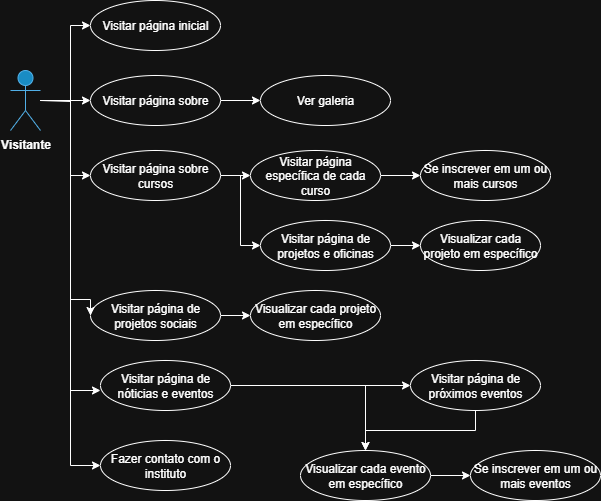

The diagram above was exported from draw.io. Its source (the exported page's mxGraphModel, read from the mxfile embedded in the PNG):
<mxGraphModel dx="1783" dy="929" grid="1" gridSize="10" guides="1" tooltips="1" connect="1" arrows="1" fold="1" page="1" pageScale="1" pageWidth="827" pageHeight="1169" math="0" shadow="0">
  <root>
    <mxCell id="0" />
    <mxCell id="1" parent="0" />
    <mxCell id="hfgnep7c1SAuUHHqIZNm-1" value="Visitar página inicial" style="ellipse;whiteSpace=wrap;html=1;" parent="1" vertex="1">
      <mxGeometry x="150" y="30" width="130" height="50" as="geometry" />
    </mxCell>
    <mxCell id="hfgnep7c1SAuUHHqIZNm-19" style="edgeStyle=orthogonalEdgeStyle;rounded=0;orthogonalLoop=1;jettySize=auto;html=1;entryX=0;entryY=0.5;entryDx=0;entryDy=0;" parent="1" source="hfgnep7c1SAuUHHqIZNm-2" target="hfgnep7c1SAuUHHqIZNm-1" edge="1">
      <mxGeometry relative="1" as="geometry">
        <Array as="points">
          <mxPoint x="130" y="130" />
          <mxPoint x="130" y="55" />
        </Array>
      </mxGeometry>
    </mxCell>
    <mxCell id="hfgnep7c1SAuUHHqIZNm-20" style="edgeStyle=orthogonalEdgeStyle;rounded=0;orthogonalLoop=1;jettySize=auto;html=1;" parent="1" source="hfgnep7c1SAuUHHqIZNm-2" target="hfgnep7c1SAuUHHqIZNm-5" edge="1">
      <mxGeometry relative="1" as="geometry" />
    </mxCell>
    <mxCell id="hfgnep7c1SAuUHHqIZNm-21" style="edgeStyle=orthogonalEdgeStyle;rounded=0;orthogonalLoop=1;jettySize=auto;html=1;entryX=0;entryY=0.5;entryDx=0;entryDy=0;" parent="1" source="hfgnep7c1SAuUHHqIZNm-2" target="hfgnep7c1SAuUHHqIZNm-7" edge="1">
      <mxGeometry relative="1" as="geometry">
        <Array as="points">
          <mxPoint x="130" y="130" />
          <mxPoint x="130" y="205" />
        </Array>
      </mxGeometry>
    </mxCell>
    <mxCell id="hfgnep7c1SAuUHHqIZNm-24" style="edgeStyle=orthogonalEdgeStyle;rounded=0;orthogonalLoop=1;jettySize=auto;html=1;entryX=0;entryY=0.5;entryDx=0;entryDy=0;" parent="1" source="hfgnep7c1SAuUHHqIZNm-2" target="hfgnep7c1SAuUHHqIZNm-18" edge="1">
      <mxGeometry relative="1" as="geometry" />
    </mxCell>
    <mxCell id="hfgnep7c1SAuUHHqIZNm-2" value="Visitante&lt;div&gt;&lt;br&gt;&lt;/div&gt;" style="shape=umlActor;verticalLabelPosition=bottom;verticalAlign=top;html=1;outlineConnect=0;fillColor=#1ba1e2;fontColor=default;strokeColor=#006EAF;fontStyle=1;" parent="1" vertex="1">
      <mxGeometry x="70" y="100" width="30" height="60" as="geometry" />
    </mxCell>
    <mxCell id="hfgnep7c1SAuUHHqIZNm-25" style="edgeStyle=orthogonalEdgeStyle;rounded=0;orthogonalLoop=1;jettySize=auto;html=1;" parent="1" source="hfgnep7c1SAuUHHqIZNm-5" target="hfgnep7c1SAuUHHqIZNm-6" edge="1">
      <mxGeometry relative="1" as="geometry" />
    </mxCell>
    <mxCell id="hfgnep7c1SAuUHHqIZNm-5" value="Visitar página sobre" style="ellipse;whiteSpace=wrap;html=1;" parent="1" vertex="1">
      <mxGeometry x="150" y="105" width="130" height="50" as="geometry" />
    </mxCell>
    <mxCell id="hfgnep7c1SAuUHHqIZNm-6" value="Ver galeria" style="ellipse;whiteSpace=wrap;html=1;" parent="1" vertex="1">
      <mxGeometry x="320" y="105" width="130" height="50" as="geometry" />
    </mxCell>
    <mxCell id="hfgnep7c1SAuUHHqIZNm-26" style="edgeStyle=orthogonalEdgeStyle;rounded=0;orthogonalLoop=1;jettySize=auto;html=1;" parent="1" source="hfgnep7c1SAuUHHqIZNm-7" target="hfgnep7c1SAuUHHqIZNm-8" edge="1">
      <mxGeometry relative="1" as="geometry" />
    </mxCell>
    <mxCell id="hfgnep7c1SAuUHHqIZNm-28" style="edgeStyle=orthogonalEdgeStyle;rounded=0;orthogonalLoop=1;jettySize=auto;html=1;entryX=0;entryY=0.5;entryDx=0;entryDy=0;" parent="1" source="hfgnep7c1SAuUHHqIZNm-7" target="hfgnep7c1SAuUHHqIZNm-10" edge="1">
      <mxGeometry relative="1" as="geometry" />
    </mxCell>
    <mxCell id="hfgnep7c1SAuUHHqIZNm-7" value="Visitar página sobre cursos" style="ellipse;whiteSpace=wrap;html=1;" parent="1" vertex="1">
      <mxGeometry x="150" y="180" width="130" height="50" as="geometry" />
    </mxCell>
    <mxCell id="hfgnep7c1SAuUHHqIZNm-27" style="edgeStyle=orthogonalEdgeStyle;rounded=0;orthogonalLoop=1;jettySize=auto;html=1;entryX=0;entryY=0.5;entryDx=0;entryDy=0;" parent="1" source="hfgnep7c1SAuUHHqIZNm-8" target="hfgnep7c1SAuUHHqIZNm-9" edge="1">
      <mxGeometry relative="1" as="geometry" />
    </mxCell>
    <mxCell id="hfgnep7c1SAuUHHqIZNm-8" value="Visitar página específica de cada curso" style="ellipse;whiteSpace=wrap;html=1;" parent="1" vertex="1">
      <mxGeometry x="310" y="180" width="130" height="50" as="geometry" />
    </mxCell>
    <mxCell id="hfgnep7c1SAuUHHqIZNm-9" value="Se inscrever em um ou mais cursos" style="ellipse;whiteSpace=wrap;html=1;" parent="1" vertex="1">
      <mxGeometry x="480" y="180" width="130" height="50" as="geometry" />
    </mxCell>
    <mxCell id="hfgnep7c1SAuUHHqIZNm-29" style="edgeStyle=orthogonalEdgeStyle;rounded=0;orthogonalLoop=1;jettySize=auto;html=1;" parent="1" source="hfgnep7c1SAuUHHqIZNm-10" target="hfgnep7c1SAuUHHqIZNm-11" edge="1">
      <mxGeometry relative="1" as="geometry" />
    </mxCell>
    <mxCell id="hfgnep7c1SAuUHHqIZNm-10" value="Visitar página de projetos e oficinas" style="ellipse;whiteSpace=wrap;html=1;" parent="1" vertex="1">
      <mxGeometry x="320" y="250" width="130" height="50" as="geometry" />
    </mxCell>
    <mxCell id="hfgnep7c1SAuUHHqIZNm-11" value="Visualizar cada projeto em específico" style="ellipse;whiteSpace=wrap;html=1;" parent="1" vertex="1">
      <mxGeometry x="480" y="250" width="120" height="50" as="geometry" />
    </mxCell>
    <mxCell id="hfgnep7c1SAuUHHqIZNm-30" style="edgeStyle=orthogonalEdgeStyle;rounded=0;orthogonalLoop=1;jettySize=auto;html=1;" parent="1" source="hfgnep7c1SAuUHHqIZNm-12" target="hfgnep7c1SAuUHHqIZNm-13" edge="1">
      <mxGeometry relative="1" as="geometry" />
    </mxCell>
    <mxCell id="hfgnep7c1SAuUHHqIZNm-12" value="Visitar página de projetos sociais" style="ellipse;whiteSpace=wrap;html=1;" parent="1" vertex="1">
      <mxGeometry x="150" y="320" width="130" height="50" as="geometry" />
    </mxCell>
    <mxCell id="hfgnep7c1SAuUHHqIZNm-13" value="Visualizar cada projeto em específico" style="ellipse;whiteSpace=wrap;html=1;" parent="1" vertex="1">
      <mxGeometry x="310" y="320" width="130" height="50" as="geometry" />
    </mxCell>
    <mxCell id="hfgnep7c1SAuUHHqIZNm-31" style="edgeStyle=orthogonalEdgeStyle;rounded=0;orthogonalLoop=1;jettySize=auto;html=1;" parent="1" source="hfgnep7c1SAuUHHqIZNm-14" target="hfgnep7c1SAuUHHqIZNm-15" edge="1">
      <mxGeometry relative="1" as="geometry" />
    </mxCell>
    <mxCell id="hfgnep7c1SAuUHHqIZNm-34" style="edgeStyle=orthogonalEdgeStyle;rounded=0;orthogonalLoop=1;jettySize=auto;html=1;" parent="1" source="hfgnep7c1SAuUHHqIZNm-14" target="hfgnep7c1SAuUHHqIZNm-16" edge="1">
      <mxGeometry relative="1" as="geometry" />
    </mxCell>
    <mxCell id="hfgnep7c1SAuUHHqIZNm-14" value="Visitar página de nóticias e eventos" style="ellipse;whiteSpace=wrap;html=1;" parent="1" vertex="1">
      <mxGeometry x="160" y="390" width="130" height="50" as="geometry" />
    </mxCell>
    <mxCell id="hfgnep7c1SAuUHHqIZNm-32" style="edgeStyle=orthogonalEdgeStyle;rounded=0;orthogonalLoop=1;jettySize=auto;html=1;" parent="1" source="hfgnep7c1SAuUHHqIZNm-15" target="hfgnep7c1SAuUHHqIZNm-16" edge="1">
      <mxGeometry relative="1" as="geometry" />
    </mxCell>
    <mxCell id="hfgnep7c1SAuUHHqIZNm-15" value="Visitar página de próximos eventos" style="ellipse;whiteSpace=wrap;html=1;" parent="1" vertex="1">
      <mxGeometry x="470" y="390" width="130" height="50" as="geometry" />
    </mxCell>
    <mxCell id="hfgnep7c1SAuUHHqIZNm-33" style="edgeStyle=orthogonalEdgeStyle;rounded=0;orthogonalLoop=1;jettySize=auto;html=1;" parent="1" source="hfgnep7c1SAuUHHqIZNm-16" target="hfgnep7c1SAuUHHqIZNm-17" edge="1">
      <mxGeometry relative="1" as="geometry" />
    </mxCell>
    <mxCell id="hfgnep7c1SAuUHHqIZNm-16" value="Visualizar cada evento em específico" style="ellipse;whiteSpace=wrap;html=1;" parent="1" vertex="1">
      <mxGeometry x="360" y="480" width="130" height="50" as="geometry" />
    </mxCell>
    <mxCell id="hfgnep7c1SAuUHHqIZNm-17" value="Se inscrever em um ou mais eventos" style="ellipse;whiteSpace=wrap;html=1;" parent="1" vertex="1">
      <mxGeometry x="530" y="480" width="130" height="50" as="geometry" />
    </mxCell>
    <mxCell id="hfgnep7c1SAuUHHqIZNm-18" value="Fazer contato com o instituto" style="ellipse;whiteSpace=wrap;html=1;" parent="1" vertex="1">
      <mxGeometry x="160" y="470" width="130" height="50" as="geometry" />
    </mxCell>
    <mxCell id="hfgnep7c1SAuUHHqIZNm-22" style="edgeStyle=orthogonalEdgeStyle;rounded=0;orthogonalLoop=1;jettySize=auto;html=1;entryX=0;entryY=0.5;entryDx=0;entryDy=0;" parent="1" target="hfgnep7c1SAuUHHqIZNm-12" edge="1">
      <mxGeometry relative="1" as="geometry">
        <mxPoint x="100" y="130.01754385964915" as="sourcePoint" />
        <mxPoint x="150" y="329" as="targetPoint" />
        <Array as="points">
          <mxPoint x="100" y="131" />
          <mxPoint x="130" y="131" />
          <mxPoint x="130" y="329" />
          <mxPoint x="150" y="329" />
        </Array>
      </mxGeometry>
    </mxCell>
    <mxCell id="hfgnep7c1SAuUHHqIZNm-23" style="edgeStyle=orthogonalEdgeStyle;rounded=0;orthogonalLoop=1;jettySize=auto;html=1;entryX=0;entryY=0.6;entryDx=0;entryDy=0;entryPerimeter=0;" parent="1" source="hfgnep7c1SAuUHHqIZNm-2" target="hfgnep7c1SAuUHHqIZNm-14" edge="1">
      <mxGeometry relative="1" as="geometry" />
    </mxCell>
  </root>
</mxGraphModel>